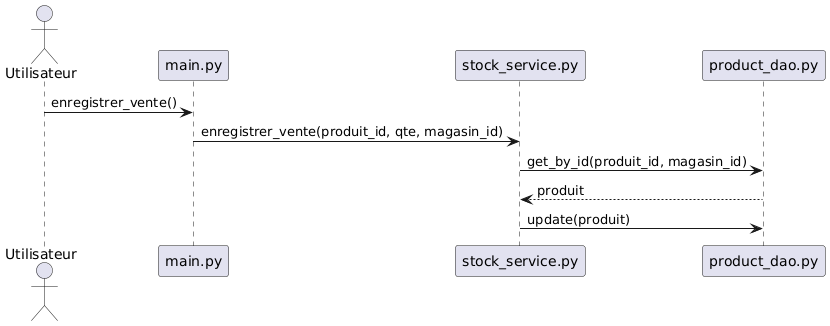

The diagram above was rendered by PlantUML. Its source (embedded in the PNG):
@startuml
actor Utilisateur
participant "main.py" as Main
participant "stock_service.py" as StockService
participant "product_dao.py" as ProduitDAO

Utilisateur -> Main : enregistrer_vente()
Main -> StockService : enregistrer_vente(produit_id, qte, magasin_id)
StockService -> ProduitDAO : get_by_id(produit_id, magasin_id)
ProduitDAO --> StockService : produit
StockService -> ProduitDAO : update(produit)
@enduml